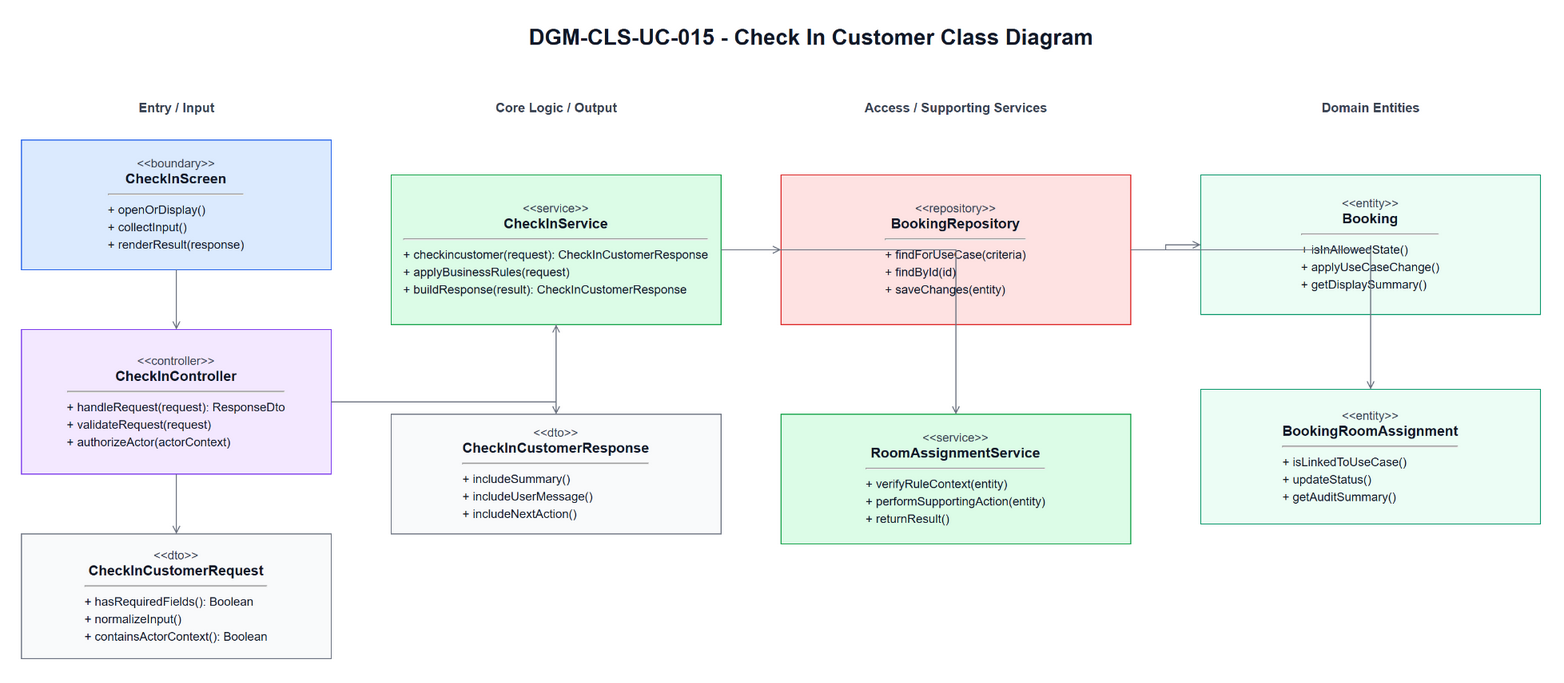

The diagram above was exported from draw.io. Its source (the exported page's mxGraphModel, read from the mxfile embedded in the PNG):
<mxGraphModel dx="1700" dy="980" grid="1" gridSize="10" guides="1" tooltips="1" connect="1" arrows="1" fold="1" page="1" pageScale="1" pageWidth="1700" pageHeight="980" math="0" shadow="0">
  <root>
    <mxCell id="0" />
    <mxCell id="1" parent="0" />
    <mxCell id="title" parent="1" value="DGM-CLS-UC-015 - Check In Customer Class Diagram" style="text;html=1;strokeColor=none;fillColor=none;align=center;verticalAlign=middle;fontStyle=1;fontSize=22;fontColor=#111827" vertex="1">
      <mxGeometry x="420" y="25" width="860" height="34" as="geometry" />
    </mxCell>
    <mxCell id="h0" parent="1" value="Entry / Input" style="text;html=1;strokeColor=none;fillColor=none;align=center;verticalAlign=middle;fontStyle=1;fontSize=13;fontColor=#374151" vertex="1">
      <mxGeometry x="60" y="100" width="310" height="26" as="geometry" />
    </mxCell>
    <mxCell id="h1" parent="1" value="Core Logic / Output" style="text;html=1;strokeColor=none;fillColor=none;align=center;verticalAlign=middle;fontStyle=1;fontSize=13;fontColor=#374151" vertex="1">
      <mxGeometry x="430" y="100" width="330" height="26" as="geometry" />
    </mxCell>
    <mxCell id="h2" parent="1" value="Access / Supporting Services" style="text;html=1;strokeColor=none;fillColor=none;align=center;verticalAlign=middle;fontStyle=1;fontSize=13;fontColor=#374151" vertex="1">
      <mxGeometry x="820" y="100" width="350" height="26" as="geometry" />
    </mxCell>
    <mxCell id="h3" parent="1" value="Domain Entities" style="text;html=1;strokeColor=none;fillColor=none;align=center;verticalAlign=middle;fontStyle=1;fontSize=13;fontColor=#374151" vertex="1">
      <mxGeometry x="1240" y="100" width="340" height="26" as="geometry" />
    </mxCell>
    <mxCell id="boundary" parent="1" value="&lt;div style=&quot;font-size:12px;color:#374151;&quot;&gt;&amp;lt;&amp;lt;boundary&amp;gt;&amp;gt;&lt;/div&gt;&lt;div style=&quot;font-size:14px;font-weight:bold;&quot;&gt;CheckInScreen&lt;/div&gt;&lt;hr&gt;&lt;div align=&quot;left&quot; style=&quot;font-size:12px;line-height:1.45;&quot;&gt;+ openOrDisplay()&lt;br&gt;+ collectInput()&lt;br&gt;+ renderResult(response)&lt;/div&gt;" style="rounded=0;whiteSpace=wrap;html=1;fillColor=#DBEAFE;strokeColor=#2563EB;fontColor=#111827;spacing=10" vertex="1">
      <mxGeometry x="60" y="145" width="310" height="130" as="geometry" />
    </mxCell>
    <mxCell id="controller" parent="1" value="&lt;div style=&quot;font-size:12px;color:#374151;&quot;&gt;&amp;lt;&amp;lt;controller&amp;gt;&amp;gt;&lt;/div&gt;&lt;div style=&quot;font-size:14px;font-weight:bold;&quot;&gt;CheckInController&lt;/div&gt;&lt;hr&gt;&lt;div align=&quot;left&quot; style=&quot;font-size:12px;line-height:1.45;&quot;&gt;+ handleRequest(request): ResponseDto&lt;br&gt;+ validateRequest(request)&lt;br&gt;+ authorizeActor(actorContext)&lt;/div&gt;" style="rounded=0;whiteSpace=wrap;html=1;fillColor=#F3E8FF;strokeColor=#7C3AED;fontColor=#111827;spacing=10" vertex="1">
      <mxGeometry x="60" y="335" width="310" height="145" as="geometry" />
    </mxCell>
    <mxCell id="request" parent="1" value="&lt;div style=&quot;font-size:12px;color:#374151;&quot;&gt;&amp;lt;&amp;lt;dto&amp;gt;&amp;gt;&lt;/div&gt;&lt;div style=&quot;font-size:14px;font-weight:bold;&quot;&gt;CheckInCustomerRequest&lt;/div&gt;&lt;hr&gt;&lt;div align=&quot;left&quot; style=&quot;font-size:12px;line-height:1.45;&quot;&gt;+ hasRequiredFields(): Boolean&lt;br&gt;+ normalizeInput()&lt;br&gt;+ containsActorContext(): Boolean&lt;/div&gt;" style="rounded=0;whiteSpace=wrap;html=1;fillColor=#F9FAFB;strokeColor=#6B7280;fontColor=#111827;spacing=10" vertex="1">
      <mxGeometry x="60" y="540" width="310" height="125" as="geometry" />
    </mxCell>
    <mxCell id="service" parent="1" value="&lt;div style=&quot;font-size:12px;color:#374151;&quot;&gt;&amp;lt;&amp;lt;service&amp;gt;&amp;gt;&lt;/div&gt;&lt;div style=&quot;font-size:14px;font-weight:bold;&quot;&gt;CheckInService&lt;/div&gt;&lt;hr&gt;&lt;div align=&quot;left&quot; style=&quot;font-size:12px;line-height:1.45;&quot;&gt;+ checkincustomer(request): CheckInCustomerResponse&lt;br&gt;+ applyBusinessRules(request)&lt;br&gt;+ buildResponse(result): CheckInCustomerResponse&lt;/div&gt;" style="rounded=0;whiteSpace=wrap;html=1;fillColor=#DCFCE7;strokeColor=#16A34A;fontColor=#111827;spacing=10" vertex="1">
      <mxGeometry x="430" y="180" width="330" height="150" as="geometry" />
    </mxCell>
    <mxCell id="response" parent="1" value="&lt;div style=&quot;font-size:12px;color:#374151;&quot;&gt;&amp;lt;&amp;lt;dto&amp;gt;&amp;gt;&lt;/div&gt;&lt;div style=&quot;font-size:14px;font-weight:bold;&quot;&gt;CheckInCustomerResponse&lt;/div&gt;&lt;hr&gt;&lt;div align=&quot;left&quot; style=&quot;font-size:12px;line-height:1.45;&quot;&gt;+ includeSummary()&lt;br&gt;+ includeUserMessage()&lt;br&gt;+ includeNextAction()&lt;/div&gt;" style="rounded=0;whiteSpace=wrap;html=1;fillColor=#F9FAFB;strokeColor=#6B7280;fontColor=#111827;spacing=10" vertex="1">
      <mxGeometry x="430" y="420" width="330" height="120" as="geometry" />
    </mxCell>
    <mxCell id="repository" parent="1" value="&lt;div style=&quot;font-size:12px;color:#374151;&quot;&gt;&amp;lt;&amp;lt;repository&amp;gt;&amp;gt;&lt;/div&gt;&lt;div style=&quot;font-size:14px;font-weight:bold;&quot;&gt;BookingRepository&lt;/div&gt;&lt;hr&gt;&lt;div align=&quot;left&quot; style=&quot;font-size:12px;line-height:1.45;&quot;&gt;+ findForUseCase(criteria)&lt;br&gt;+ findById(id)&lt;br&gt;+ saveChanges(entity)&lt;/div&gt;" style="rounded=0;whiteSpace=wrap;html=1;fillColor=#FEE2E2;strokeColor=#DC2626;fontColor=#111827;spacing=10" vertex="1">
      <mxGeometry x="820" y="180" width="350" height="150" as="geometry" />
    </mxCell>
    <mxCell id="support" parent="1" value="&lt;div style=&quot;font-size:12px;color:#374151;&quot;&gt;&amp;lt;&amp;lt;service&amp;gt;&amp;gt;&lt;/div&gt;&lt;div style=&quot;font-size:14px;font-weight:bold;&quot;&gt;RoomAssignmentService&lt;/div&gt;&lt;hr&gt;&lt;div align=&quot;left&quot; style=&quot;font-size:12px;line-height:1.45;&quot;&gt;+ verifyRuleContext(entity)&lt;br&gt;+ performSupportingAction(entity)&lt;br&gt;+ returnResult()&lt;/div&gt;" style="rounded=0;whiteSpace=wrap;html=1;fillColor=#DCFCE7;strokeColor=#16A34A;fontColor=#111827;spacing=10" vertex="1">
      <mxGeometry x="820" y="420" width="350" height="130" as="geometry" />
    </mxCell>
    <mxCell id="entity1" parent="1" value="&lt;div style=&quot;font-size:12px;color:#374151;&quot;&gt;&amp;lt;&amp;lt;entity&amp;gt;&amp;gt;&lt;/div&gt;&lt;div style=&quot;font-size:14px;font-weight:bold;&quot;&gt;Booking&lt;/div&gt;&lt;hr&gt;&lt;div align=&quot;left&quot; style=&quot;font-size:12px;line-height:1.45;&quot;&gt;+ isInAllowedState()&lt;br&gt;+ applyUseCaseChange()&lt;br&gt;+ getDisplaySummary()&lt;/div&gt;" style="rounded=0;whiteSpace=wrap;html=1;fillColor=#ECFDF5;strokeColor=#059669;fontColor=#111827;spacing=10" vertex="1">
      <mxGeometry x="1240" y="180" width="340" height="140" as="geometry" />
    </mxCell>
    <mxCell id="entity2" parent="1" value="&lt;div style=&quot;font-size:12px;color:#374151;&quot;&gt;&amp;lt;&amp;lt;entity&amp;gt;&amp;gt;&lt;/div&gt;&lt;div style=&quot;font-size:14px;font-weight:bold;&quot;&gt;BookingRoomAssignment&lt;/div&gt;&lt;hr&gt;&lt;div align=&quot;left&quot; style=&quot;font-size:12px;line-height:1.45;&quot;&gt;+ isLinkedToUseCase()&lt;br&gt;+ updateStatus()&lt;br&gt;+ getAuditSummary()&lt;/div&gt;" style="rounded=0;whiteSpace=wrap;html=1;fillColor=#ECFDF5;strokeColor=#059669;fontColor=#111827;spacing=10" vertex="1">
      <mxGeometry x="1240" y="395" width="340" height="135" as="geometry" />
    </mxCell>
    <mxCell id="e1" parent="1" style="edgeStyle=orthogonalEdgeStyle;rounded=0;html=1;endArrow=open;strokeColor=#6B7280;fontSize=11;labelBackgroundColor=#FFFFFF" edge="1" source="boundary" target="controller">
      <mxGeometry relative="1" as="geometry" />
    </mxCell>
    <mxCell id="e2" parent="1" style="edgeStyle=orthogonalEdgeStyle;rounded=0;html=1;endArrow=open;strokeColor=#6B7280;fontSize=11;labelBackgroundColor=#FFFFFF" edge="1" source="controller" target="request">
      <mxGeometry relative="1" as="geometry" />
    </mxCell>
    <mxCell id="e3" parent="1" style="edgeStyle=orthogonalEdgeStyle;rounded=0;html=1;endArrow=open;strokeColor=#6B7280;fontSize=11;labelBackgroundColor=#FFFFFF" edge="1" source="controller" target="service">
      <mxGeometry relative="1" as="geometry" />
    </mxCell>
    <mxCell id="e4" parent="1" style="edgeStyle=orthogonalEdgeStyle;rounded=0;html=1;endArrow=open;strokeColor=#6B7280;fontSize=11;labelBackgroundColor=#FFFFFF" edge="1" source="service" target="response">
      <mxGeometry relative="1" as="geometry" />
    </mxCell>
    <mxCell id="e5" parent="1" style="edgeStyle=orthogonalEdgeStyle;rounded=0;html=1;endArrow=open;strokeColor=#6B7280;fontSize=11;labelBackgroundColor=#FFFFFF" edge="1" source="service" target="repository">
      <mxGeometry relative="1" as="geometry" />
    </mxCell>
    <mxCell id="e6" parent="1" style="edgeStyle=orthogonalEdgeStyle;rounded=0;html=1;endArrow=open;strokeColor=#6B7280;fontSize=11;labelBackgroundColor=#FFFFFF" edge="1" source="service" target="support">
      <mxGeometry relative="1" as="geometry" />
    </mxCell>
    <mxCell id="e7" parent="1" style="edgeStyle=orthogonalEdgeStyle;rounded=0;html=1;endArrow=open;strokeColor=#6B7280;fontSize=11;labelBackgroundColor=#FFFFFF" edge="1" source="repository" target="entity1">
      <mxGeometry relative="1" as="geometry" />
    </mxCell>
    <mxCell id="e8" parent="1" style="edgeStyle=orthogonalEdgeStyle;rounded=0;html=1;endArrow=open;strokeColor=#6B7280;fontSize=11;labelBackgroundColor=#FFFFFF" edge="1" source="repository" target="entity2">
      <mxGeometry relative="1" as="geometry" />
    </mxCell>
  </root>
</mxGraphModel>